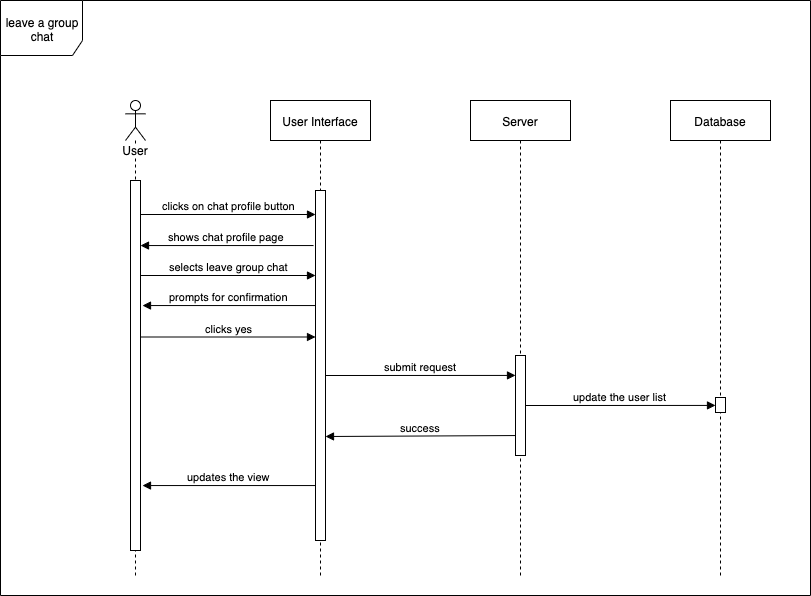

The diagram above was exported from draw.io. Its source (the exported page's mxGraphModel, read from the mxfile embedded in the PNG):
<mxGraphModel dx="858" dy="396" grid="1" gridSize="10" guides="1" tooltips="1" connect="1" arrows="1" fold="1" page="1" pageScale="1" pageWidth="827" pageHeight="1169" math="0" shadow="0">
  <root>
    <mxCell id="0" />
    <mxCell id="1" parent="0" />
    <mxCell id="aeaTuu6fJMMcvKC9drHl-103" value="leave a group chat" style="shape=umlFrame;whiteSpace=wrap;html=1;width=82;height=55;" parent="1" vertex="1">
      <mxGeometry x="8" y="25" width="810" height="595" as="geometry" />
    </mxCell>
    <mxCell id="aeaTuu6fJMMcvKC9drHl-80" value="Server" style="shape=umlLifeline;perimeter=lifelinePerimeter;whiteSpace=wrap;html=1;container=1;collapsible=0;recursiveResize=0;outlineConnect=0;" parent="1" vertex="1">
      <mxGeometry x="478" y="125" width="100" height="475" as="geometry" />
    </mxCell>
    <mxCell id="aeaTuu6fJMMcvKC9drHl-78" value="User Interface" style="shape=umlLifeline;perimeter=lifelinePerimeter;whiteSpace=wrap;html=1;container=1;collapsible=0;recursiveResize=0;outlineConnect=0;" parent="1" vertex="1">
      <mxGeometry x="278" y="125" width="100" height="475" as="geometry" />
    </mxCell>
    <mxCell id="aeaTuu6fJMMcvKC9drHl-79" value="" style="html=1;points=[];perimeter=orthogonalPerimeter;" parent="aeaTuu6fJMMcvKC9drHl-78" vertex="1">
      <mxGeometry x="45" y="90" width="10" height="350" as="geometry" />
    </mxCell>
    <mxCell id="aeaTuu6fJMMcvKC9drHl-83" value="Database" style="shape=umlLifeline;perimeter=lifelinePerimeter;whiteSpace=wrap;html=1;container=1;collapsible=0;recursiveResize=0;outlineConnect=0;" parent="1" vertex="1">
      <mxGeometry x="678" y="125" width="100" height="475" as="geometry" />
    </mxCell>
    <mxCell id="8WTDxm84YUV8iwxpw1x2-6" value="" style="html=1;points=[];perimeter=orthogonalPerimeter;" vertex="1" parent="aeaTuu6fJMMcvKC9drHl-83">
      <mxGeometry x="45" y="297" width="10" height="15" as="geometry" />
    </mxCell>
    <mxCell id="aeaTuu6fJMMcvKC9drHl-85" value="clicks on chat profile button" style="html=1;verticalAlign=bottom;endArrow=block;" parent="1" edge="1">
      <mxGeometry width="80" relative="1" as="geometry">
        <mxPoint x="148" y="239" as="sourcePoint" />
        <mxPoint x="323" y="239" as="targetPoint" />
      </mxGeometry>
    </mxCell>
    <mxCell id="aeaTuu6fJMMcvKC9drHl-93" value="User" style="shape=umlLifeline;participant=umlActor;perimeter=lifelinePerimeter;whiteSpace=wrap;html=1;container=1;collapsible=0;recursiveResize=0;verticalAlign=top;spacingTop=36;labelBackgroundColor=#ffffff;outlineConnect=0;" parent="1" vertex="1">
      <mxGeometry x="133" y="125" width="20" height="475" as="geometry" />
    </mxCell>
    <mxCell id="aeaTuu6fJMMcvKC9drHl-94" value="" style="html=1;points=[];perimeter=orthogonalPerimeter;" parent="aeaTuu6fJMMcvKC9drHl-93" vertex="1">
      <mxGeometry x="5" y="80" width="10" height="370" as="geometry" />
    </mxCell>
    <mxCell id="aeaTuu6fJMMcvKC9drHl-96" value="shows chat profile page" style="html=1;verticalAlign=bottom;endArrow=block;exitX=-0.2;exitY=0.345;exitDx=0;exitDy=0;exitPerimeter=0;" parent="1" edge="1">
      <mxGeometry width="80" relative="1" as="geometry">
        <mxPoint x="321" y="270.04999999999995" as="sourcePoint" />
        <mxPoint x="148" y="270.04999999999995" as="targetPoint" />
      </mxGeometry>
    </mxCell>
    <mxCell id="8WTDxm84YUV8iwxpw1x2-2" value="selects leave group chat" style="html=1;verticalAlign=bottom;endArrow=block;" edge="1" parent="1">
      <mxGeometry width="80" relative="1" as="geometry">
        <mxPoint x="148" y="300" as="sourcePoint" />
        <mxPoint x="323" y="300" as="targetPoint" />
      </mxGeometry>
    </mxCell>
    <mxCell id="8WTDxm84YUV8iwxpw1x2-3" value="" style="html=1;points=[];perimeter=orthogonalPerimeter;" vertex="1" parent="1">
      <mxGeometry x="523" y="380" width="10" height="100" as="geometry" />
    </mxCell>
    <mxCell id="8WTDxm84YUV8iwxpw1x2-5" value="submit request" style="html=1;verticalAlign=bottom;endArrow=block;entryX=0;entryY=0.403;entryDx=0;entryDy=0;entryPerimeter=0;" edge="1" parent="1">
      <mxGeometry width="80" relative="1" as="geometry">
        <mxPoint x="333" y="400" as="sourcePoint" />
        <mxPoint x="523" y="399.93000000000006" as="targetPoint" />
      </mxGeometry>
    </mxCell>
    <mxCell id="8WTDxm84YUV8iwxpw1x2-7" value="update the user list" style="html=1;verticalAlign=bottom;endArrow=block;entryX=0;entryY=0.403;entryDx=0;entryDy=0;entryPerimeter=0;" edge="1" parent="1">
      <mxGeometry width="80" relative="1" as="geometry">
        <mxPoint x="533" y="430" as="sourcePoint" />
        <mxPoint x="723" y="429.93000000000006" as="targetPoint" />
      </mxGeometry>
    </mxCell>
    <mxCell id="8WTDxm84YUV8iwxpw1x2-9" value="success" style="html=1;verticalAlign=bottom;endArrow=block;exitX=-0.2;exitY=0.345;exitDx=0;exitDy=0;exitPerimeter=0;entryX=1;entryY=0.6;entryDx=0;entryDy=0;entryPerimeter=0;" edge="1" parent="1">
      <mxGeometry width="80" relative="1" as="geometry">
        <mxPoint x="523" y="460.04999999999995" as="sourcePoint" />
        <mxPoint x="333" y="461" as="targetPoint" />
      </mxGeometry>
    </mxCell>
    <mxCell id="8WTDxm84YUV8iwxpw1x2-10" value="updates the view" style="html=1;verticalAlign=bottom;endArrow=block;exitX=-0.2;exitY=0.345;exitDx=0;exitDy=0;exitPerimeter=0;" edge="1" parent="1">
      <mxGeometry width="80" relative="1" as="geometry">
        <mxPoint x="323" y="510.04999999999995" as="sourcePoint" />
        <mxPoint x="150" y="510.04999999999995" as="targetPoint" />
      </mxGeometry>
    </mxCell>
    <mxCell id="8WTDxm84YUV8iwxpw1x2-14" value="prompts for confirmation" style="html=1;verticalAlign=bottom;endArrow=block;exitX=-0.2;exitY=0.345;exitDx=0;exitDy=0;exitPerimeter=0;" edge="1" parent="1">
      <mxGeometry width="80" relative="1" as="geometry">
        <mxPoint x="323" y="330.04999999999995" as="sourcePoint" />
        <mxPoint x="150" y="330.04999999999995" as="targetPoint" />
      </mxGeometry>
    </mxCell>
    <mxCell id="8WTDxm84YUV8iwxpw1x2-15" value="clicks yes" style="html=1;verticalAlign=bottom;endArrow=block;" edge="1" parent="1">
      <mxGeometry width="80" relative="1" as="geometry">
        <mxPoint x="148" y="361.5" as="sourcePoint" />
        <mxPoint x="323" y="361.5" as="targetPoint" />
      </mxGeometry>
    </mxCell>
  </root>
</mxGraphModel>